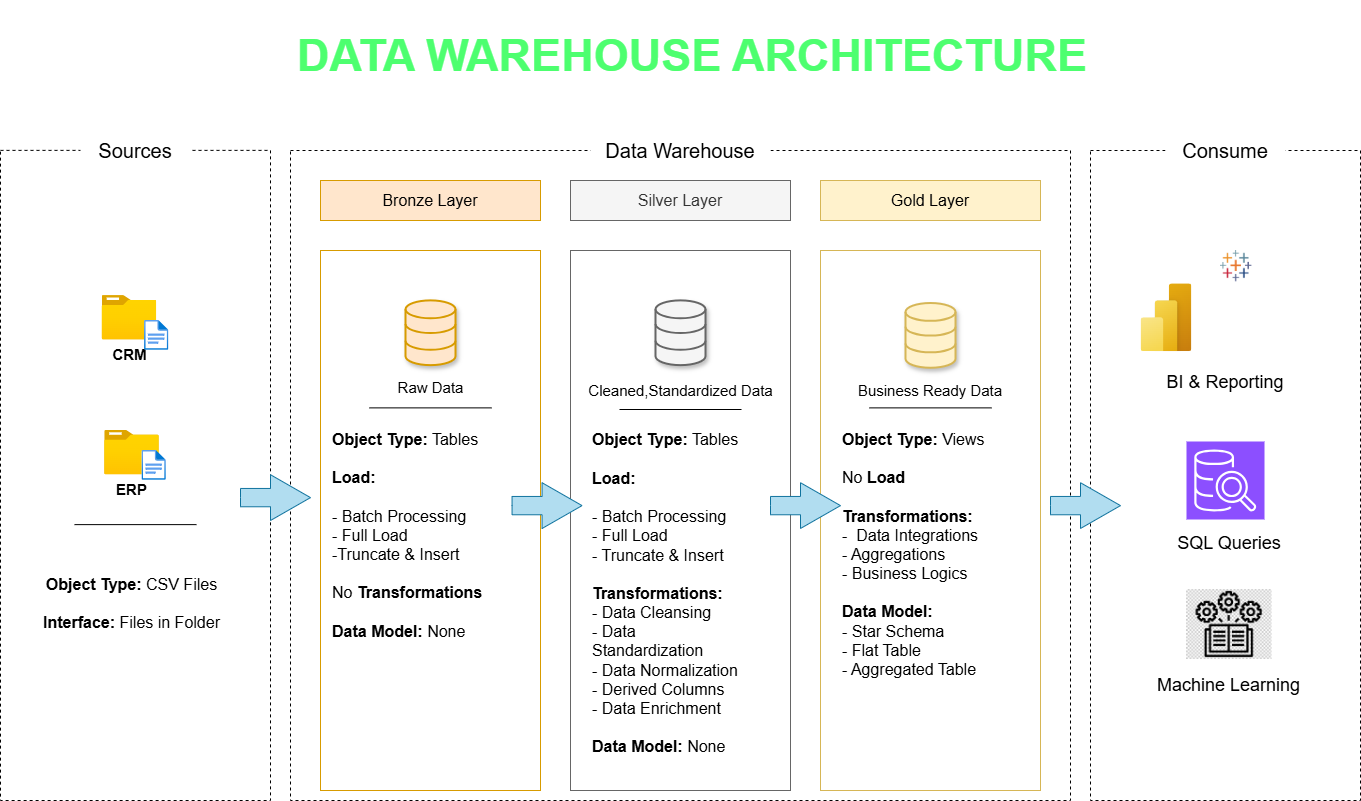

The diagram above was exported from draw.io. Its source (the exported page's mxGraphModel, read from the mxfile embedded in the PNG):
<mxGraphModel dx="1892" dy="1726" grid="1" gridSize="10" guides="1" tooltips="1" connect="1" arrows="1" fold="1" page="1" pageScale="1" pageWidth="850" pageHeight="1100" math="0" shadow="0">
  <root>
    <mxCell id="0" />
    <mxCell id="1" parent="0" />
    <mxCell id="UpZLfn3hApG-5UfVSw03-1" value="" style="rounded=0;whiteSpace=wrap;html=1;fillColor=none;strokeColor=default;dashed=1;" parent="1" vertex="1">
      <mxGeometry x="-50" y="19.88" width="270" height="650.12" as="geometry" />
    </mxCell>
    <mxCell id="BT897vOsI5ZWPlRB8cwh-1" value="" style="rounded=0;whiteSpace=wrap;html=1;fillColor=none;strokeColor=default;dashed=1;" parent="1" vertex="1">
      <mxGeometry x="1040" y="20" width="270" height="650" as="geometry" />
    </mxCell>
    <mxCell id="UpZLfn3hApG-5UfVSw03-3" value="" style="rounded=0;whiteSpace=wrap;html=1;fillColor=none;strokeColor=default;dashed=1;" parent="1" vertex="1">
      <mxGeometry x="240" y="20" width="780" height="650" as="geometry" />
    </mxCell>
    <mxCell id="UpZLfn3hApG-5UfVSw03-2" value="&lt;font style=&quot;color: rgb(0, 0, 0); font-size: 20px;&quot;&gt;Sources&lt;/font&gt;" style="rounded=1;whiteSpace=wrap;html=1;glass=0;strokeColor=none;" parent="1" vertex="1">
      <mxGeometry x="30" width="110" height="40" as="geometry" />
    </mxCell>
    <mxCell id="UpZLfn3hApG-5UfVSw03-5" value="&lt;font style=&quot;color: rgb(0, 0, 0); font-size: 20px;&quot;&gt;Consume&lt;/font&gt;" style="rounded=1;whiteSpace=wrap;html=1;glass=0;strokeColor=none;" parent="1" vertex="1">
      <mxGeometry x="1115" width="120" height="40" as="geometry" />
    </mxCell>
    <mxCell id="UpZLfn3hApG-5UfVSw03-6" value="&lt;font style=&quot;color: rgb(0, 0, 0); font-size: 20px;&quot;&gt;Data Warehouse&lt;/font&gt;" style="rounded=1;whiteSpace=wrap;html=1;glass=0;strokeColor=none;" parent="1" vertex="1">
      <mxGeometry x="540" width="180" height="40" as="geometry" />
    </mxCell>
    <mxCell id="UpZLfn3hApG-5UfVSw03-7" value="&lt;font style=&quot;font-size: 16px;&quot;&gt;Bronze Layer&lt;/font&gt;" style="rounded=0;whiteSpace=wrap;html=1;fillColor=#ffe6cc;strokeColor=#d79b00;" parent="1" vertex="1">
      <mxGeometry x="270" y="50" width="220" height="40" as="geometry" />
    </mxCell>
    <mxCell id="BT897vOsI5ZWPlRB8cwh-3" value="&lt;font style=&quot;font-size: 16px;&quot;&gt;Silver Layer&lt;/font&gt;" style="rounded=0;whiteSpace=wrap;html=1;fillColor=#f5f5f5;strokeColor=#666666;fontColor=#333333;" parent="1" vertex="1">
      <mxGeometry x="520" y="50" width="220" height="40" as="geometry" />
    </mxCell>
    <mxCell id="BT897vOsI5ZWPlRB8cwh-4" value="&lt;font style=&quot;font-size: 16px;&quot;&gt;Gold Layer&lt;/font&gt;" style="rounded=0;whiteSpace=wrap;html=1;fillColor=#fff2cc;strokeColor=#d6b656;" parent="1" vertex="1">
      <mxGeometry x="770" y="50" width="220" height="40" as="geometry" />
    </mxCell>
    <mxCell id="UpZLfn3hApG-5UfVSw03-9" value="" style="rounded=0;whiteSpace=wrap;html=1;fillColor=none;strokeColor=#d79b00;" parent="1" vertex="1">
      <mxGeometry x="270" y="120" width="220" height="540" as="geometry" />
    </mxCell>
    <mxCell id="UpZLfn3hApG-5UfVSw03-13" value="" style="rounded=0;whiteSpace=wrap;html=1;fillColor=none;strokeColor=#d6b656;" parent="1" vertex="1">
      <mxGeometry x="770" y="120" width="220" height="540" as="geometry" />
    </mxCell>
    <mxCell id="UpZLfn3hApG-5UfVSw03-11" value="" style="rounded=0;whiteSpace=wrap;html=1;fillColor=none;fontColor=#333333;strokeColor=#666666;" parent="1" vertex="1">
      <mxGeometry x="520" y="120" width="220" height="540" as="geometry" />
    </mxCell>
    <mxCell id="UpZLfn3hApG-5UfVSw03-15" value="&lt;b&gt;&lt;font style=&quot;font-size: 15px;&quot;&gt;CRM&lt;/font&gt;&lt;/b&gt;" style="image;aspect=fixed;html=1;points=[];align=center;fontSize=12;image=img/lib/azure2/general/Folder_Blank.svg;" parent="1" vertex="1">
      <mxGeometry x="51.59" y="165.09" width="54.64" height="44.34" as="geometry" />
    </mxCell>
    <mxCell id="UpZLfn3hApG-5UfVSw03-17" value="&lt;b&gt;&lt;font style=&quot;font-size: 15px;&quot;&gt;ERP&lt;/font&gt;&lt;/b&gt;" style="image;aspect=fixed;html=1;points=[];align=center;fontSize=12;image=img/lib/azure2/general/Folder_Blank.svg;" parent="1" vertex="1">
      <mxGeometry x="54.17" y="299.87999999999994" width="54.64" height="44.34" as="geometry" />
    </mxCell>
    <mxCell id="UpZLfn3hApG-5UfVSw03-16" value="" style="image;aspect=fixed;html=1;points=[];align=center;fontSize=12;image=img/lib/azure2/general/File.svg;" parent="1" vertex="1">
      <mxGeometry x="94.05000000000001" y="189.88" width="24.35" height="30" as="geometry" />
    </mxCell>
    <mxCell id="UpZLfn3hApG-5UfVSw03-18" value="" style="image;aspect=fixed;html=1;points=[];align=center;fontSize=12;image=img/lib/azure2/general/File.svg;" parent="1" vertex="1">
      <mxGeometry x="91.49000000000004" y="319.88000000000005" width="24.35" height="30" as="geometry" />
    </mxCell>
    <mxCell id="UpZLfn3hApG-5UfVSw03-34" value="" style="endArrow=none;html=1;rounded=0;" parent="1" edge="1">
      <mxGeometry width="50" height="50" relative="1" as="geometry">
        <mxPoint x="146" y="394.11999999999995" as="sourcePoint" />
        <mxPoint x="24" y="394.11999999999995" as="targetPoint" />
      </mxGeometry>
    </mxCell>
    <mxCell id="UpZLfn3hApG-5UfVSw03-52" value="" style="endArrow=none;html=1;rounded=0;" parent="1" edge="1">
      <mxGeometry width="50" height="50" relative="1" as="geometry">
        <mxPoint x="441" y="277.38" as="sourcePoint" />
        <mxPoint x="319" y="277.38" as="targetPoint" />
      </mxGeometry>
    </mxCell>
    <mxCell id="UpZLfn3hApG-5UfVSw03-53" value="" style="endArrow=none;html=1;rounded=0;" parent="1" edge="1">
      <mxGeometry width="50" height="50" relative="1" as="geometry">
        <mxPoint x="691" y="279" as="sourcePoint" />
        <mxPoint x="569" y="279" as="targetPoint" />
      </mxGeometry>
    </mxCell>
    <mxCell id="UpZLfn3hApG-5UfVSw03-54" value="" style="endArrow=none;html=1;rounded=0;" parent="1" edge="1">
      <mxGeometry width="50" height="50" relative="1" as="geometry">
        <mxPoint x="941" y="277.38" as="sourcePoint" />
        <mxPoint x="819" y="277.38" as="targetPoint" />
      </mxGeometry>
    </mxCell>
    <mxCell id="UpZLfn3hApG-5UfVSw03-35" value="&lt;font style=&quot;font-size: 16px;&quot;&gt;&lt;b style=&quot;&quot;&gt;Object Type:&lt;/b&gt; CSV Files&lt;/font&gt;&lt;div&gt;&lt;font style=&quot;font-size: 16px;&quot;&gt;&lt;br&gt;&lt;/font&gt;&lt;div&gt;&lt;font style=&quot;font-size: 16px;&quot;&gt;&lt;b style=&quot;&quot;&gt;Interface:&lt;/b&gt; Files in Folder&lt;/font&gt;&lt;/div&gt;&lt;/div&gt;" style="text;html=1;align=center;verticalAlign=middle;whiteSpace=wrap;rounded=0;" parent="1" vertex="1">
      <mxGeometry x="-9.05" y="440" width="181.09" height="65.12" as="geometry" />
    </mxCell>
    <mxCell id="UpZLfn3hApG-5UfVSw03-57" value="&lt;font style=&quot;font-size: 16px;&quot;&gt;&lt;font style=&quot;&quot;&gt;&lt;b style=&quot;&quot;&gt;Object Type:&lt;/b&gt; &lt;/font&gt;&lt;font style=&quot;&quot;&gt;Tables&lt;/font&gt;&lt;/font&gt;&lt;div&gt;&lt;font style=&quot;font-size: 16px;&quot;&gt;&lt;br&gt;&lt;/font&gt;&lt;div&gt;&lt;font style=&quot;font-size: 16px;&quot;&gt;&lt;b&gt;Load:&lt;/b&gt;&amp;nbsp;&lt;/font&gt;&lt;/div&gt;&lt;div&gt;&lt;font style=&quot;font-size: 16px;&quot;&gt;&lt;br&gt;&lt;/font&gt;&lt;/div&gt;&lt;div&gt;&lt;span style=&quot;background-color: transparent; color: light-dark(rgb(0, 0, 0), rgb(255, 255, 255));&quot;&gt;&lt;font style=&quot;font-size: 16px;&quot;&gt;- Batch Processing&lt;/font&gt;&lt;/span&gt;&lt;/div&gt;&lt;/div&gt;&lt;div&gt;&lt;font style=&quot;font-size: 16px;&quot;&gt;- Full Load&lt;/font&gt;&lt;/div&gt;&lt;div&gt;&lt;font style=&quot;font-size: 16px;&quot;&gt;-Truncate &amp;amp; Insert&lt;/font&gt;&lt;/div&gt;&lt;div&gt;&lt;font style=&quot;font-size: 16px;&quot;&gt;&lt;br&gt;&lt;/font&gt;&lt;/div&gt;&lt;div&gt;&lt;font style=&quot;font-size: 16px;&quot;&gt;No&amp;nbsp;&lt;b&gt;Transformations&lt;/b&gt;&lt;/font&gt;&lt;/div&gt;&lt;div&gt;&lt;font style=&quot;font-size: 16px;&quot;&gt;&lt;b&gt;&lt;br&gt;&lt;/b&gt;&lt;/font&gt;&lt;/div&gt;&lt;div&gt;&lt;font style=&quot;font-size: 16px;&quot;&gt;&lt;b style=&quot;&quot;&gt;Data Model: &lt;/b&gt;None&lt;/font&gt;&lt;/div&gt;" style="text;html=1;align=left;verticalAlign=middle;whiteSpace=wrap;rounded=0;dashed=1;dashPattern=1 4;" parent="1" vertex="1">
      <mxGeometry x="280" y="370" width="150" height="70" as="geometry" />
    </mxCell>
    <mxCell id="UpZLfn3hApG-5UfVSw03-59" value="&lt;font style=&quot;font-size: 16px;&quot;&gt;&lt;font style=&quot;&quot;&gt;&lt;b style=&quot;&quot;&gt;Object Type:&lt;/b&gt; &lt;/font&gt;&lt;font style=&quot;&quot;&gt;Tables&lt;/font&gt;&lt;/font&gt;&lt;div&gt;&lt;font style=&quot;font-size: 16px;&quot;&gt;&lt;br&gt;&lt;/font&gt;&lt;div&gt;&lt;font style=&quot;font-size: 16px;&quot;&gt;&lt;b&gt;Load:&lt;/b&gt;&amp;nbsp;&lt;/font&gt;&lt;/div&gt;&lt;div&gt;&lt;font style=&quot;font-size: 16px;&quot;&gt;&lt;br&gt;&lt;/font&gt;&lt;/div&gt;&lt;div&gt;&lt;span style=&quot;background-color: transparent; color: light-dark(rgb(0, 0, 0), rgb(255, 255, 255));&quot;&gt;&lt;font style=&quot;font-size: 16px;&quot;&gt;- Batch Processing&lt;/font&gt;&lt;/span&gt;&lt;/div&gt;&lt;/div&gt;&lt;div&gt;&lt;font style=&quot;font-size: 16px;&quot;&gt;- Full Load&lt;/font&gt;&lt;/div&gt;&lt;div&gt;&lt;font style=&quot;font-size: 16px;&quot;&gt;- Truncate &amp;amp; Insert&lt;/font&gt;&lt;/div&gt;&lt;div&gt;&lt;b style=&quot;font-size: 16px; background-color: transparent; color: light-dark(rgb(0, 0, 0), rgb(255, 255, 255));&quot;&gt;&lt;br&gt;&lt;/b&gt;&lt;/div&gt;&lt;div&gt;&lt;b style=&quot;font-size: 16px; background-color: transparent; color: light-dark(rgb(0, 0, 0), rgb(255, 255, 255));&quot;&gt;Transformations:&lt;/b&gt;&lt;/div&gt;&lt;div&gt;&lt;span style=&quot;font-size: 16px; background-color: transparent; color: light-dark(rgb(0, 0, 0), rgb(255, 255, 255));&quot;&gt;- Data Cleansing&lt;/span&gt;&lt;/div&gt;&lt;div&gt;&lt;span style=&quot;font-size: 16px; background-color: transparent; color: light-dark(rgb(0, 0, 0), rgb(255, 255, 255));&quot;&gt;- Data Standardization&lt;/span&gt;&lt;/div&gt;&lt;div&gt;&lt;span style=&quot;font-size: 16px; background-color: transparent; color: light-dark(rgb(0, 0, 0), rgb(255, 255, 255));&quot;&gt;- Data Normalization&lt;/span&gt;&lt;/div&gt;&lt;div&gt;&lt;span style=&quot;font-size: 16px; background-color: transparent; color: light-dark(rgb(0, 0, 0), rgb(255, 255, 255));&quot;&gt;- Derived Columns&lt;/span&gt;&lt;/div&gt;&lt;div&gt;&lt;span style=&quot;font-size: 16px; background-color: transparent; color: light-dark(rgb(0, 0, 0), rgb(255, 255, 255));&quot;&gt;- Data Enrichment&lt;/span&gt;&lt;/div&gt;&lt;div&gt;&lt;font style=&quot;font-size: 16px;&quot;&gt;&lt;b&gt;&lt;br&gt;&lt;/b&gt;&lt;/font&gt;&lt;/div&gt;&lt;div&gt;&lt;font style=&quot;font-size: 16px;&quot;&gt;&lt;b style=&quot;&quot;&gt;Data Model: &lt;/b&gt;None&lt;/font&gt;&lt;/div&gt;" style="text;html=1;align=left;verticalAlign=middle;whiteSpace=wrap;rounded=0;dashed=1;dashPattern=1 4;" parent="1" vertex="1">
      <mxGeometry x="540" y="428" width="150" height="70" as="geometry" />
    </mxCell>
    <mxCell id="BT897vOsI5ZWPlRB8cwh-5" value="&lt;font style=&quot;font-size: 16px;&quot;&gt;&lt;font style=&quot;&quot;&gt;&lt;b style=&quot;&quot;&gt;Object Type:&lt;/b&gt; &lt;/font&gt;&lt;font style=&quot;&quot;&gt;Views&lt;/font&gt;&lt;/font&gt;&lt;div&gt;&lt;font style=&quot;font-size: 16px;&quot;&gt;&lt;br&gt;&lt;/font&gt;&lt;div&gt;&lt;font style=&quot;font-size: 16px;&quot;&gt;No&lt;b&gt; Load&lt;/b&gt;&lt;/font&gt;&lt;/div&gt;&lt;/div&gt;&lt;div&gt;&lt;font style=&quot;font-size: 16px;&quot;&gt;&lt;b&gt;&lt;br&gt;&lt;/b&gt;&lt;/font&gt;&lt;/div&gt;&lt;div&gt;&lt;b style=&quot;background-color: transparent; color: light-dark(rgb(0, 0, 0), rgb(255, 255, 255)); font-size: 16px;&quot;&gt;Transformations:&lt;/b&gt;&lt;/div&gt;&lt;div&gt;&lt;span style=&quot;font-size: 16px; background-color: transparent; color: light-dark(rgb(0, 0, 0), rgb(255, 255, 255));&quot;&gt;-&amp;nbsp; Data Integrations&lt;/span&gt;&lt;/div&gt;&lt;div&gt;&lt;span style=&quot;font-size: 16px; background-color: transparent; color: light-dark(rgb(0, 0, 0), rgb(255, 255, 255));&quot;&gt;- Aggregations&lt;/span&gt;&lt;/div&gt;&lt;div&gt;&lt;span style=&quot;font-size: 16px; background-color: transparent; color: light-dark(rgb(0, 0, 0), rgb(255, 255, 255));&quot;&gt;- Business Logics&lt;/span&gt;&lt;/div&gt;&lt;div&gt;&lt;b style=&quot;font-size: 16px; background-color: transparent; color: light-dark(rgb(0, 0, 0), rgb(255, 255, 255));&quot;&gt;&lt;br&gt;&lt;/b&gt;&lt;/div&gt;&lt;div&gt;&lt;b style=&quot;font-size: 16px; background-color: transparent; color: light-dark(rgb(0, 0, 0), rgb(255, 255, 255));&quot;&gt;Data Model:&amp;nbsp;&lt;/b&gt;&lt;/div&gt;&lt;div&gt;&lt;span style=&quot;font-size: 16px; background-color: transparent; color: light-dark(rgb(0, 0, 0), rgb(255, 255, 255));&quot;&gt;- Star Schema&lt;/span&gt;&lt;/div&gt;&lt;div&gt;&lt;span style=&quot;font-size: 16px; background-color: transparent; color: light-dark(rgb(0, 0, 0), rgb(255, 255, 255));&quot;&gt;- Flat Table&lt;/span&gt;&lt;/div&gt;&lt;div&gt;&lt;span style=&quot;font-size: 16px; background-color: transparent; color: light-dark(rgb(0, 0, 0), rgb(255, 255, 255));&quot;&gt;- Aggregated Table&lt;/span&gt;&lt;/div&gt;" style="text;html=1;align=left;verticalAlign=middle;whiteSpace=wrap;rounded=0;dashed=1;dashPattern=1 4;" parent="1" vertex="1">
      <mxGeometry x="790" y="389" width="150" height="70" as="geometry" />
    </mxCell>
    <mxCell id="UpZLfn3hApG-5UfVSw03-37" value="" style="html=1;verticalLabelPosition=bottom;align=center;labelBackgroundColor=#ffffff;verticalAlign=top;strokeWidth=2;strokeColor=#d79b00;shadow=1;dashed=0;shape=mxgraph.ios7.icons.data;fillColor=#ffe6cc;" parent="1" vertex="1">
      <mxGeometry x="355" y="169.88000000000005" width="50" height="64.76" as="geometry" />
    </mxCell>
    <mxCell id="UpZLfn3hApG-5UfVSw03-38" value="" style="html=1;verticalLabelPosition=bottom;align=center;labelBackgroundColor=#ffffff;verticalAlign=top;strokeWidth=2;shadow=1;dashed=0;shape=mxgraph.ios7.icons.data;fillColor=#f5f5f5;fontColor=#333333;strokeColor=#666666;" parent="1" vertex="1">
      <mxGeometry x="605" y="169.88000000000005" width="50" height="64.76" as="geometry" />
    </mxCell>
    <mxCell id="UpZLfn3hApG-5UfVSw03-39" value="" style="html=1;verticalLabelPosition=bottom;align=center;labelBackgroundColor=#ffffff;verticalAlign=top;strokeWidth=2;strokeColor=#d6b656;shadow=1;dashed=0;shape=mxgraph.ios7.icons.data;fillColor=#fff2cc;" parent="1" vertex="1">
      <mxGeometry x="855" y="172.50000000000006" width="50" height="64.76" as="geometry" />
    </mxCell>
    <mxCell id="UpZLfn3hApG-5UfVSw03-44" value="&lt;font style=&quot;font-size: 15px;&quot;&gt;Raw Data&lt;/font&gt;" style="text;html=1;align=center;verticalAlign=middle;whiteSpace=wrap;rounded=0;" parent="1" vertex="1">
      <mxGeometry x="342.5" y="242.38" width="75" height="30" as="geometry" />
    </mxCell>
    <mxCell id="UpZLfn3hApG-5UfVSw03-47" value="&lt;font style=&quot;font-size: 15px;&quot;&gt;Business Ready Data&lt;/font&gt;" style="text;html=1;align=center;verticalAlign=middle;whiteSpace=wrap;rounded=0;" parent="1" vertex="1">
      <mxGeometry x="805" y="242.38" width="150" height="35" as="geometry" />
    </mxCell>
    <mxCell id="UpZLfn3hApG-5UfVSw03-45" value="&lt;font style=&quot;font-size: 15px;&quot;&gt;Cleaned,Standardized Data&lt;/font&gt;" style="text;html=1;align=center;verticalAlign=middle;whiteSpace=wrap;rounded=0;" parent="1" vertex="1">
      <mxGeometry x="531.56" y="219.88" width="196.88" height="80" as="geometry" />
    </mxCell>
    <mxCell id="BT897vOsI5ZWPlRB8cwh-8" value="" style="image;aspect=fixed;html=1;points=[];align=center;fontSize=12;image=img/lib/azure2/power_platform/PowerBI.svg;rounded=0;strokeColor=#d79b00;verticalAlign=middle;fontFamily=Helvetica;fontColor=default;fillColor=none;" parent="1" vertex="1">
      <mxGeometry x="1090.47" y="153.26" width="51" height="68" as="geometry" />
    </mxCell>
    <mxCell id="BT897vOsI5ZWPlRB8cwh-41" value="" style="shape=image;verticalLabelPosition=bottom;labelBackgroundColor=default;verticalAlign=top;aspect=fixed;imageAspect=0;image=https://cdn.prod.website-files.com/613513981b0efaf850830620/630bc054208c37aee7fe0689_tableau-software.svg;" parent="1" vertex="1">
      <mxGeometry x="1170" y="120" width="126.39" height="124.7" as="geometry" />
    </mxCell>
    <mxCell id="BT897vOsI5ZWPlRB8cwh-43" value="" style="sketch=0;points=[[0,0,0],[0.25,0,0],[0.5,0,0],[0.75,0,0],[1,0,0],[0,1,0],[0.25,1,0],[0.5,1,0],[0.75,1,0],[1,1,0],[0,0.25,0],[0,0.5,0],[0,0.75,0],[1,0.25,0],[1,0.5,0],[1,0.75,0]];outlineConnect=0;fontColor=#232F3E;fillColor=#8C4FFF;strokeColor=#ffffff;dashed=0;verticalLabelPosition=bottom;verticalAlign=top;align=center;html=1;fontSize=12;fontStyle=0;aspect=fixed;shape=mxgraph.aws4.resourceIcon;resIcon=mxgraph.aws4.sql_workbench;rounded=0;fontFamily=Helvetica;" parent="1" vertex="1">
      <mxGeometry x="1136" y="311" width="78" height="78" as="geometry" />
    </mxCell>
    <mxCell id="BT897vOsI5ZWPlRB8cwh-45" value="" style="shape=image;verticalLabelPosition=bottom;labelBackgroundColor=default;verticalAlign=top;aspect=fixed;imageAspect=0;image=https://cdn.imgbin.com/19/8/21/imgbin-machine-learning-deep-learning-artificial-intelligence-computer-icons-others-e0a83quVGUP7JHVgGqv8SPRas.jpg;" parent="1" vertex="1">
      <mxGeometry x="1136" y="459" width="85.5" height="70" as="geometry" />
    </mxCell>
    <mxCell id="BT897vOsI5ZWPlRB8cwh-47" value="&lt;font style=&quot;font-size: 18px;&quot;&gt;BI &amp;amp; Reporting&lt;/font&gt;" style="text;html=1;align=center;verticalAlign=middle;whiteSpace=wrap;rounded=0;fontFamily=Helvetica;fontSize=12;fontColor=default;" parent="1" vertex="1">
      <mxGeometry x="1113" y="237.26" width="124" height="30" as="geometry" />
    </mxCell>
    <mxCell id="BT897vOsI5ZWPlRB8cwh-48" value="&lt;font style=&quot;font-size: 18px;&quot;&gt;SQL Queries&lt;/font&gt;" style="text;html=1;align=center;verticalAlign=middle;whiteSpace=wrap;rounded=0;fontFamily=Helvetica;fontSize=12;fontColor=default;" parent="1" vertex="1">
      <mxGeometry x="1116.75" y="398" width="124" height="30" as="geometry" />
    </mxCell>
    <mxCell id="BT897vOsI5ZWPlRB8cwh-49" value="&lt;font style=&quot;font-size: 18px;&quot;&gt;Machine Learning&lt;/font&gt;" style="text;html=1;align=center;verticalAlign=middle;whiteSpace=wrap;rounded=0;fontFamily=Helvetica;fontSize=12;fontColor=default;" parent="1" vertex="1">
      <mxGeometry x="1102.13" y="540" width="153.25" height="30" as="geometry" />
    </mxCell>
    <mxCell id="BT897vOsI5ZWPlRB8cwh-50" value="" style="html=1;shadow=0;dashed=0;align=center;verticalAlign=middle;shape=mxgraph.arrows2.arrow;dy=0.6;dx=40;notch=0;rounded=0;strokeColor=#10739e;fontFamily=Helvetica;fontSize=12;fillColor=#b1ddf0;" parent="1" vertex="1">
      <mxGeometry x="190" y="344.22" width="70" height="45.78" as="geometry" />
    </mxCell>
    <mxCell id="BT897vOsI5ZWPlRB8cwh-51" value="" style="html=1;shadow=0;dashed=0;align=center;verticalAlign=middle;shape=mxgraph.arrows2.arrow;dy=0.6;dx=40;notch=0;rounded=0;strokeColor=#10739e;fontFamily=Helvetica;fontSize=12;fillColor=#b1ddf0;" parent="1" vertex="1">
      <mxGeometry x="461.56" y="352.22" width="70" height="45.78" as="geometry" />
    </mxCell>
    <mxCell id="BT897vOsI5ZWPlRB8cwh-52" value="" style="html=1;shadow=0;dashed=0;align=center;verticalAlign=middle;shape=mxgraph.arrows2.arrow;dy=0.6;dx=40;notch=0;rounded=0;strokeColor=#10739e;fontFamily=Helvetica;fontSize=12;fillColor=#b1ddf0;" parent="1" vertex="1">
      <mxGeometry x="1000" y="352.22" width="70" height="45.78" as="geometry" />
    </mxCell>
    <mxCell id="BT897vOsI5ZWPlRB8cwh-53" value="" style="html=1;shadow=0;dashed=0;align=center;verticalAlign=middle;shape=mxgraph.arrows2.arrow;dy=0.6;dx=40;notch=0;rounded=0;strokeColor=#10739e;fontFamily=Helvetica;fontSize=12;fillColor=#b1ddf0;" parent="1" vertex="1">
      <mxGeometry x="720" y="352.22" width="70" height="45.78" as="geometry" />
    </mxCell>
    <mxCell id="BT897vOsI5ZWPlRB8cwh-54" value="&lt;font style=&quot;font-size: 45px; color: rgb(77, 255, 111);&quot;&gt;&lt;b&gt;DATA WAREHOUSE ARCHITECTURE&lt;/b&gt;&lt;/font&gt;" style="text;html=1;align=center;verticalAlign=middle;whiteSpace=wrap;rounded=0;fontFamily=Helvetica;fontSize=12;fontColor=default;" parent="1" vertex="1">
      <mxGeometry x="182.13" y="-130" width="920" height="110" as="geometry" />
    </mxCell>
  </root>
</mxGraphModel>